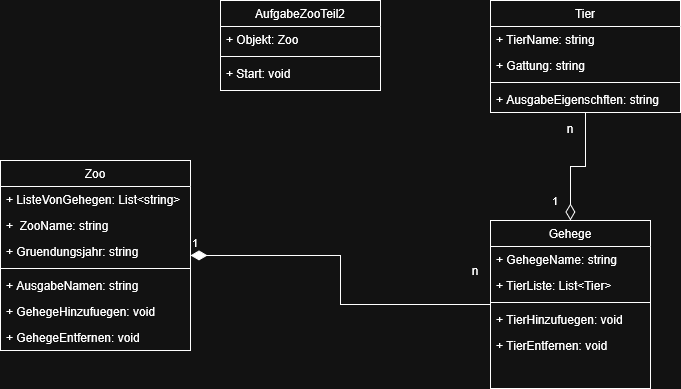

The diagram above was exported from draw.io. Its source (the exported page's mxGraphModel, read from the mxfile embedded in the PNG):
<mxGraphModel dx="809" dy="498" grid="1" gridSize="10" guides="1" tooltips="1" connect="1" arrows="1" fold="1" page="1" pageScale="1" pageWidth="827" pageHeight="1169" math="0" shadow="0">
  <root>
    <mxCell id="WIyWlLk6GJQsqaUBKTNV-0" />
    <mxCell id="WIyWlLk6GJQsqaUBKTNV-1" parent="WIyWlLk6GJQsqaUBKTNV-0" />
    <mxCell id="zkfFHV4jXpPFQw0GAbJ--6" parent="WIyWlLk6GJQsqaUBKTNV-1" style="swimlane;fontStyle=0;align=center;verticalAlign=top;childLayout=stackLayout;horizontal=1;startSize=26;horizontalStack=0;resizeParent=1;resizeLast=0;collapsible=1;marginBottom=0;rounded=0;shadow=0;strokeWidth=1;" value="AufgabeZooTeil2" vertex="1">
      <mxGeometry height="90" width="160" x="320" y="120" as="geometry">
        <mxRectangle height="26" width="160" x="130" y="380" as="alternateBounds" />
      </mxGeometry>
    </mxCell>
    <mxCell id="zkfFHV4jXpPFQw0GAbJ--7" parent="zkfFHV4jXpPFQw0GAbJ--6" style="text;align=left;verticalAlign=top;spacingLeft=4;spacingRight=4;overflow=hidden;rotatable=0;points=[[0,0.5],[1,0.5]];portConstraint=eastwest;" value="+ Objekt: Zoo" vertex="1">
      <mxGeometry height="26" width="160" y="26" as="geometry" />
    </mxCell>
    <mxCell id="zkfFHV4jXpPFQw0GAbJ--9" parent="zkfFHV4jXpPFQw0GAbJ--6" style="line;html=1;strokeWidth=1;align=left;verticalAlign=middle;spacingTop=-1;spacingLeft=3;spacingRight=3;rotatable=0;labelPosition=right;points=[];portConstraint=eastwest;" value="" vertex="1">
      <mxGeometry height="8" width="160" y="52" as="geometry" />
    </mxCell>
    <mxCell id="zkfFHV4jXpPFQw0GAbJ--11" parent="zkfFHV4jXpPFQw0GAbJ--6" style="text;align=left;verticalAlign=top;spacingLeft=4;spacingRight=4;overflow=hidden;rotatable=0;points=[[0,0.5],[1,0.5]];portConstraint=eastwest;" value="+ Start: void" vertex="1">
      <mxGeometry height="26" width="160" y="60" as="geometry" />
    </mxCell>
    <mxCell id="zkfFHV4jXpPFQw0GAbJ--13" parent="WIyWlLk6GJQsqaUBKTNV-1" style="swimlane;fontStyle=0;align=center;verticalAlign=top;childLayout=stackLayout;horizontal=1;startSize=26;horizontalStack=0;resizeParent=1;resizeLast=0;collapsible=1;marginBottom=0;rounded=0;shadow=0;strokeWidth=1;" value="Zoo" vertex="1">
      <mxGeometry height="190" width="190" x="100" y="280" as="geometry">
        <mxRectangle height="26" width="170" x="340" y="380" as="alternateBounds" />
      </mxGeometry>
    </mxCell>
    <mxCell id="zkfFHV4jXpPFQw0GAbJ--14" parent="zkfFHV4jXpPFQw0GAbJ--13" style="text;align=left;verticalAlign=top;spacingLeft=4;spacingRight=4;overflow=hidden;rotatable=0;points=[[0,0.5],[1,0.5]];portConstraint=eastwest;" value="+ ListeVonGehegen: List&lt;string&gt;" vertex="1">
      <mxGeometry height="26" width="190" y="26" as="geometry" />
    </mxCell>
    <mxCell id="YdsFW0QV1QsUx3vwc3Cj-4" parent="zkfFHV4jXpPFQw0GAbJ--13" style="text;strokeColor=none;fillColor=none;align=left;verticalAlign=top;spacingLeft=4;spacingRight=4;overflow=hidden;rotatable=0;points=[[0,0.5],[1,0.5]];portConstraint=eastwest;whiteSpace=wrap;html=1;" value="+&amp;nbsp; ZooName: string" vertex="1">
      <mxGeometry height="26" width="190" y="52" as="geometry" />
    </mxCell>
    <mxCell id="YdsFW0QV1QsUx3vwc3Cj-5" parent="zkfFHV4jXpPFQw0GAbJ--13" style="text;strokeColor=none;fillColor=none;align=left;verticalAlign=top;spacingLeft=4;spacingRight=4;overflow=hidden;rotatable=0;points=[[0,0.5],[1,0.5]];portConstraint=eastwest;whiteSpace=wrap;html=1;" value="+ Gruendungsjahr: string" vertex="1">
      <mxGeometry height="26" width="190" y="78" as="geometry" />
    </mxCell>
    <mxCell id="zkfFHV4jXpPFQw0GAbJ--15" parent="zkfFHV4jXpPFQw0GAbJ--13" style="line;html=1;strokeWidth=1;align=left;verticalAlign=middle;spacingTop=-1;spacingLeft=3;spacingRight=3;rotatable=0;labelPosition=right;points=[];portConstraint=eastwest;" value="" vertex="1">
      <mxGeometry height="8" width="190" y="104" as="geometry" />
    </mxCell>
    <mxCell id="YdsFW0QV1QsUx3vwc3Cj-7" parent="zkfFHV4jXpPFQw0GAbJ--13" style="text;strokeColor=none;fillColor=none;align=left;verticalAlign=top;spacingLeft=4;spacingRight=4;overflow=hidden;rotatable=0;points=[[0,0.5],[1,0.5]];portConstraint=eastwest;whiteSpace=wrap;html=1;" value="+ AusgabeNamen: string" vertex="1">
      <mxGeometry height="26" width="190" y="112" as="geometry" />
    </mxCell>
    <mxCell id="YdsFW0QV1QsUx3vwc3Cj-21" parent="zkfFHV4jXpPFQw0GAbJ--13" style="text;strokeColor=none;fillColor=none;align=left;verticalAlign=top;spacingLeft=4;spacingRight=4;overflow=hidden;rotatable=0;points=[[0,0.5],[1,0.5]];portConstraint=eastwest;whiteSpace=wrap;html=1;" value="+ GehegeHinzufuegen: void" vertex="1">
      <mxGeometry height="26" width="190" y="138" as="geometry" />
    </mxCell>
    <mxCell id="YdsFW0QV1QsUx3vwc3Cj-24" parent="zkfFHV4jXpPFQw0GAbJ--13" style="text;strokeColor=none;fillColor=none;align=left;verticalAlign=top;spacingLeft=4;spacingRight=4;overflow=hidden;rotatable=0;points=[[0,0.5],[1,0.5]];portConstraint=eastwest;whiteSpace=wrap;html=1;" value="+ GehegeEntfernen: void" vertex="1">
      <mxGeometry height="26" width="190" y="164" as="geometry" />
    </mxCell>
    <mxCell id="YdsFW0QV1QsUx3vwc3Cj-0" parent="WIyWlLk6GJQsqaUBKTNV-1" style="swimlane;fontStyle=0;align=center;verticalAlign=top;childLayout=stackLayout;horizontal=1;startSize=26;horizontalStack=0;resizeParent=1;resizeLast=0;collapsible=1;marginBottom=0;rounded=0;shadow=0;strokeWidth=1;" value="Gehege" vertex="1">
      <mxGeometry height="168" width="160" x="590" y="340" as="geometry">
        <mxRectangle height="26" width="170" x="340" y="380" as="alternateBounds" />
      </mxGeometry>
    </mxCell>
    <mxCell id="YdsFW0QV1QsUx3vwc3Cj-1" parent="YdsFW0QV1QsUx3vwc3Cj-0" style="text;align=left;verticalAlign=top;spacingLeft=4;spacingRight=4;overflow=hidden;rotatable=0;points=[[0,0.5],[1,0.5]];portConstraint=eastwest;" value="+ GehegeName: string" vertex="1">
      <mxGeometry height="26" width="160" y="26" as="geometry" />
    </mxCell>
    <mxCell id="YdsFW0QV1QsUx3vwc3Cj-33" parent="YdsFW0QV1QsUx3vwc3Cj-0" style="text;strokeColor=none;fillColor=none;align=left;verticalAlign=top;spacingLeft=4;spacingRight=4;overflow=hidden;rotatable=0;points=[[0,0.5],[1,0.5]];portConstraint=eastwest;whiteSpace=wrap;html=1;" value="+ TierListe: List&amp;lt;Tier&amp;gt;" vertex="1">
      <mxGeometry height="26" width="160" y="52" as="geometry" />
    </mxCell>
    <mxCell id="YdsFW0QV1QsUx3vwc3Cj-2" parent="YdsFW0QV1QsUx3vwc3Cj-0" style="line;html=1;strokeWidth=1;align=left;verticalAlign=middle;spacingTop=-1;spacingLeft=3;spacingRight=3;rotatable=0;labelPosition=right;points=[];portConstraint=eastwest;" value="" vertex="1">
      <mxGeometry height="8" width="160" y="78" as="geometry" />
    </mxCell>
    <mxCell id="YdsFW0QV1QsUx3vwc3Cj-31" parent="YdsFW0QV1QsUx3vwc3Cj-0" style="text;strokeColor=none;fillColor=none;align=left;verticalAlign=top;spacingLeft=4;spacingRight=4;overflow=hidden;rotatable=0;points=[[0,0.5],[1,0.5]];portConstraint=eastwest;whiteSpace=wrap;html=1;" value="+ TierHinzufuegen: void" vertex="1">
      <mxGeometry height="26" width="160" y="86" as="geometry" />
    </mxCell>
    <mxCell id="YdsFW0QV1QsUx3vwc3Cj-32" parent="YdsFW0QV1QsUx3vwc3Cj-0" style="text;strokeColor=none;fillColor=none;align=left;verticalAlign=top;spacingLeft=4;spacingRight=4;overflow=hidden;rotatable=0;points=[[0,0.5],[1,0.5]];portConstraint=eastwest;whiteSpace=wrap;html=1;" value="+ TierEntfernen: void" vertex="1">
      <mxGeometry height="26" width="160" y="112" as="geometry" />
    </mxCell>
    <mxCell id="YdsFW0QV1QsUx3vwc3Cj-17" edge="1" parent="WIyWlLk6GJQsqaUBKTNV-1" source="YdsFW0QV1QsUx3vwc3Cj-0" style="endArrow=none;html=1;endSize=12;startArrow=diamondThin;startSize=14;startFill=0;edgeStyle=orthogonalEdgeStyle;align=left;verticalAlign=bottom;rounded=0;endFill=0;exitX=0.5;exitY=0;exitDx=0;exitDy=0;" target="YdsFW0QV1QsUx3vwc3Cj-26" value="1">
      <mxGeometry relative="1" x="-0.8374" y="20" as="geometry">
        <mxPoint as="offset" />
        <mxPoint x="290" y="340" as="sourcePoint" />
        <mxPoint x="710" y="110" as="targetPoint" />
      </mxGeometry>
    </mxCell>
    <mxCell id="YdsFW0QV1QsUx3vwc3Cj-26" parent="WIyWlLk6GJQsqaUBKTNV-1" style="swimlane;fontStyle=0;align=center;verticalAlign=top;childLayout=stackLayout;horizontal=1;startSize=26;horizontalStack=0;resizeParent=1;resizeLast=0;collapsible=1;marginBottom=0;rounded=0;shadow=0;strokeWidth=1;" value="Tier" vertex="1">
      <mxGeometry height="112" width="190" x="590" y="120" as="geometry">
        <mxRectangle height="26" width="170" x="340" y="380" as="alternateBounds" />
      </mxGeometry>
    </mxCell>
    <mxCell id="YdsFW0QV1QsUx3vwc3Cj-27" parent="YdsFW0QV1QsUx3vwc3Cj-26" style="text;align=left;verticalAlign=top;spacingLeft=4;spacingRight=4;overflow=hidden;rotatable=0;points=[[0,0.5],[1,0.5]];portConstraint=eastwest;" value="+ TierName: string" vertex="1">
      <mxGeometry height="26" width="190" y="26" as="geometry" />
    </mxCell>
    <mxCell id="YdsFW0QV1QsUx3vwc3Cj-30" parent="YdsFW0QV1QsUx3vwc3Cj-26" style="text;strokeColor=none;fillColor=none;align=left;verticalAlign=top;spacingLeft=4;spacingRight=4;overflow=hidden;rotatable=0;points=[[0,0.5],[1,0.5]];portConstraint=eastwest;whiteSpace=wrap;html=1;" value="+ Gattung: string" vertex="1">
      <mxGeometry height="26" width="190" y="52" as="geometry" />
    </mxCell>
    <mxCell id="YdsFW0QV1QsUx3vwc3Cj-28" parent="YdsFW0QV1QsUx3vwc3Cj-26" style="line;html=1;strokeWidth=1;align=left;verticalAlign=middle;spacingTop=-1;spacingLeft=3;spacingRight=3;rotatable=0;labelPosition=right;points=[];portConstraint=eastwest;" value="" vertex="1">
      <mxGeometry height="8" width="190" y="78" as="geometry" />
    </mxCell>
    <mxCell id="YdsFW0QV1QsUx3vwc3Cj-29" parent="YdsFW0QV1QsUx3vwc3Cj-26" style="text;strokeColor=none;fillColor=none;align=left;verticalAlign=top;spacingLeft=4;spacingRight=4;overflow=hidden;rotatable=0;points=[[0,0.5],[1,0.5]];portConstraint=eastwest;whiteSpace=wrap;html=1;" value="+ AusgabeEigenschften: string" vertex="1">
      <mxGeometry height="26" width="190" y="86" as="geometry" />
    </mxCell>
    <mxCell id="YdsFW0QV1QsUx3vwc3Cj-19" parent="WIyWlLk6GJQsqaUBKTNV-1" style="text;html=1;whiteSpace=wrap;strokeColor=none;fillColor=none;align=center;verticalAlign=middle;rounded=0;" value="n" vertex="1">
      <mxGeometry height="24" width="60" x="640" y="236" as="geometry" />
    </mxCell>
    <mxCell id="YdsFW0QV1QsUx3vwc3Cj-35" edge="1" parent="WIyWlLk6GJQsqaUBKTNV-1" source="zkfFHV4jXpPFQw0GAbJ--13" style="endArrow=none;html=1;endSize=12;startArrow=diamondThin;startSize=14;startFill=1;edgeStyle=orthogonalEdgeStyle;align=left;verticalAlign=bottom;rounded=0;endFill=0;" target="YdsFW0QV1QsUx3vwc3Cj-0" value="1">
      <mxGeometry relative="1" x="-1" y="3" as="geometry">
        <mxPoint x="290" y="388" as="sourcePoint" />
        <mxPoint x="305" y="290" as="targetPoint" />
      </mxGeometry>
    </mxCell>
    <mxCell id="YdsFW0QV1QsUx3vwc3Cj-37" parent="WIyWlLk6GJQsqaUBKTNV-1" style="text;html=1;whiteSpace=wrap;strokeColor=none;fillColor=none;align=center;verticalAlign=middle;rounded=0;" value="n" vertex="1">
      <mxGeometry height="20" width="30" x="560" y="380" as="geometry" />
    </mxCell>
  </root>
</mxGraphModel>